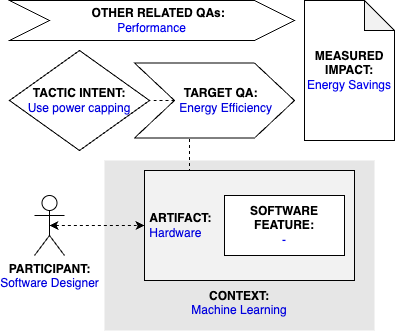

The diagram above was exported from draw.io. Its source (the exported page's mxGraphModel, read from the mxfile embedded in the PNG):
<mxGraphModel dx="1541" dy="897" grid="1" gridSize="10" guides="1" tooltips="1" connect="1" arrows="1" fold="1" page="1" pageScale="1" pageWidth="827" pageHeight="1169" math="0" shadow="0">
  <root>
    <mxCell id="0" />
    <mxCell id="1" parent="0" />
    <mxCell id="qT-0_r0VVRt_dCbUm55m-2" value="&lt;b&gt;PARTICIPANT:&lt;/b&gt;&lt;br&gt;&lt;font color=&quot;#0000de&quot;&gt;Software Designer&lt;/font&gt;" style="shape=umlActor;verticalLabelPosition=bottom;verticalAlign=top;html=1;outlineConnect=0;" parent="1" vertex="1">
      <mxGeometry x="185" y="225" width="30" height="60" as="geometry" />
    </mxCell>
    <mxCell id="qT-0_r0VVRt_dCbUm55m-3" value="&lt;br&gt;&lt;br&gt;&lt;br&gt;&lt;br&gt;&lt;br&gt;&lt;br&gt;&lt;br&gt;&lt;br&gt;&lt;b&gt;&lt;font color=&quot;#000000&quot;&gt;CONTEXT:&lt;/font&gt;&lt;/b&gt;&lt;br&gt;Machine Learning" style="rounded=0;whiteSpace=wrap;html=1;fontColor=#0000DE;fillColor=#E6E6E6;strokeColor=none;" parent="1" vertex="1">
      <mxGeometry x="255" y="190" width="270" height="170" as="geometry" />
    </mxCell>
    <mxCell id="0PLh7_-vrQbvHsDU2Hkp-3" style="edgeStyle=orthogonalEdgeStyle;rounded=0;orthogonalLoop=1;jettySize=auto;html=1;exitX=0.25;exitY=0;exitDx=0;exitDy=0;entryX=0.344;entryY=0.988;entryDx=0;entryDy=0;entryPerimeter=0;endArrow=none;endFill=0;dashed=1;" parent="1" source="qT-0_r0VVRt_dCbUm55m-4" target="qT-0_r0VVRt_dCbUm55m-9" edge="1">
      <mxGeometry relative="1" as="geometry" />
    </mxCell>
    <mxCell id="qT-0_r0VVRt_dCbUm55m-4" value="&lt;b&gt;&lt;font color=&quot;#000000&quot;&gt;&amp;nbsp;ARTIFACT:&lt;/font&gt;&lt;/b&gt;&lt;br&gt;&amp;nbsp;Hardware" style="rounded=0;whiteSpace=wrap;html=1;fontColor=#0000DE;fillColor=#F2F2F2;align=left;" parent="1" vertex="1">
      <mxGeometry x="295" y="200" width="210" height="110" as="geometry" />
    </mxCell>
    <mxCell id="qT-0_r0VVRt_dCbUm55m-5" style="edgeStyle=orthogonalEdgeStyle;rounded=0;orthogonalLoop=1;jettySize=auto;html=1;exitX=0.5;exitY=0.5;exitDx=0;exitDy=0;exitPerimeter=0;entryX=0;entryY=0.5;entryDx=0;entryDy=0;fontColor=#0000DE;startArrow=classic;startFill=1;dashed=1;" parent="1" source="qT-0_r0VVRt_dCbUm55m-2" target="qT-0_r0VVRt_dCbUm55m-4" edge="1">
      <mxGeometry relative="1" as="geometry" />
    </mxCell>
    <mxCell id="qT-0_r0VVRt_dCbUm55m-7" value="&lt;b&gt;SOFTWARE&lt;br&gt;FEATURE:&lt;br&gt;&lt;/b&gt;&lt;font color=&quot;#0000ed&quot;&gt;-&lt;/font&gt;" style="rounded=0;whiteSpace=wrap;html=1;fontColor=#000000;fillColor=#FFFFFF;" parent="1" vertex="1">
      <mxGeometry x="375" y="225" width="120" height="60" as="geometry" />
    </mxCell>
    <mxCell id="qT-0_r0VVRt_dCbUm55m-8" value="&lt;b&gt;&lt;font color=&quot;#000000&quot;&gt;TACTIC INTENT:&lt;/font&gt;&lt;/b&gt;&lt;br&gt;&lt;div&gt;Use power capping&lt;/div&gt;" style="rhombus;whiteSpace=wrap;html=1;fontColor=#0000DE;fillColor=#FFFFFF;" parent="1" vertex="1">
      <mxGeometry x="160" y="80" width="140" height="100" as="geometry" />
    </mxCell>
    <mxCell id="0PLh7_-vrQbvHsDU2Hkp-4" style="edgeStyle=orthogonalEdgeStyle;rounded=0;orthogonalLoop=1;jettySize=auto;html=1;exitX=0;exitY=0.5;exitDx=0;exitDy=0;entryX=1;entryY=0.5;entryDx=0;entryDy=0;dashed=1;endArrow=none;endFill=0;" parent="1" source="qT-0_r0VVRt_dCbUm55m-9" target="qT-0_r0VVRt_dCbUm55m-8" edge="1">
      <mxGeometry relative="1" as="geometry" />
    </mxCell>
    <mxCell id="qT-0_r0VVRt_dCbUm55m-9" value="&lt;b&gt;&amp;nbsp; &amp;nbsp; TARGET QA:&lt;/b&gt;&lt;br&gt;&lt;font color=&quot;#0000de&quot;&gt;&amp;nbsp; &amp;nbsp; &amp;nbsp; &amp;nbsp;Energy Efficiency&lt;/font&gt;" style="shape=step;perimeter=stepPerimeter;whiteSpace=wrap;html=1;fixedSize=1;fontColor=#000000;fillColor=#FFFFFF;size=40;" parent="1" vertex="1">
      <mxGeometry x="285" y="92.5" width="160" height="75" as="geometry" />
    </mxCell>
    <mxCell id="0PLh7_-vrQbvHsDU2Hkp-1" value="&lt;b&gt;&amp;nbsp; &amp;nbsp; OTHER RELATED QAs:&lt;br&gt;&lt;/b&gt;&lt;font color=&quot;#0000ed&quot;&gt;Performance&lt;/font&gt;" style="shape=step;perimeter=stepPerimeter;whiteSpace=wrap;html=1;fixedSize=1;fontColor=#000000;fillColor=#FFFFFF;size=40;" parent="1" vertex="1">
      <mxGeometry x="160" y="30" width="285" height="40" as="geometry" />
    </mxCell>
    <mxCell id="0PLh7_-vrQbvHsDU2Hkp-2" value="&lt;b&gt;MEASURED&lt;/b&gt;&lt;br&gt;&lt;b&gt;IMPACT:&lt;/b&gt;&lt;br&gt;&lt;font color=&quot;#0000ed&quot;&gt;Energy Savings&lt;/font&gt;" style="shape=note;whiteSpace=wrap;html=1;backgroundOutline=1;darkOpacity=0.05;" parent="1" vertex="1">
      <mxGeometry x="455" y="30" width="90" height="140" as="geometry" />
    </mxCell>
  </root>
</mxGraphModel>